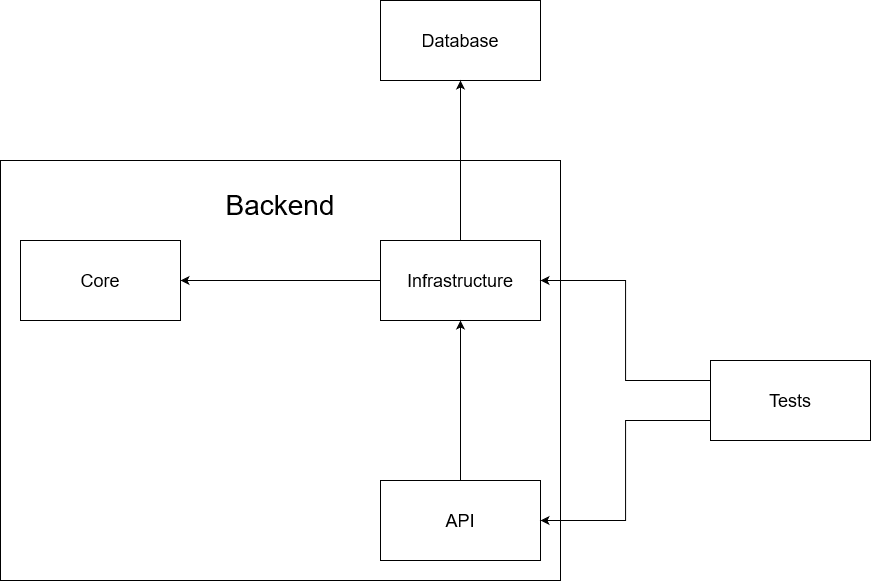

The diagram above was exported from draw.io. Its source (the exported page's mxGraphModel, read from the mxfile embedded in the PNG):
<mxGraphModel dx="1384" dy="1936" grid="1" gridSize="10" guides="1" tooltips="1" connect="1" arrows="1" fold="1" page="1" pageScale="1" pageWidth="827" pageHeight="1169" math="0" shadow="0">
  <root>
    <mxCell id="0" />
    <mxCell id="1" parent="0" />
    <mxCell id="Gyr5tjKG8sqLm95e9J5z-26" value="" style="rounded=0;whiteSpace=wrap;html=1;fontSize=18;" vertex="1" parent="1">
      <mxGeometry x="220" width="560" height="420" as="geometry" />
    </mxCell>
    <mxCell id="Gyr5tjKG8sqLm95e9J5z-15" style="edgeStyle=orthogonalEdgeStyle;rounded=0;orthogonalLoop=1;jettySize=auto;html=1;exitX=0;exitY=0.5;exitDx=0;exitDy=0;entryX=1;entryY=0.5;entryDx=0;entryDy=0;fontSize=18;" edge="1" parent="1" source="Gyr5tjKG8sqLm95e9J5z-5" target="Gyr5tjKG8sqLm95e9J5z-2">
      <mxGeometry relative="1" as="geometry" />
    </mxCell>
    <mxCell id="Gyr5tjKG8sqLm95e9J5z-18" value="" style="group" vertex="1" connectable="0" parent="1">
      <mxGeometry x="600" y="320" width="160" height="80" as="geometry" />
    </mxCell>
    <mxCell id="Gyr5tjKG8sqLm95e9J5z-10" value="" style="rounded=0;whiteSpace=wrap;html=1;" vertex="1" parent="Gyr5tjKG8sqLm95e9J5z-18">
      <mxGeometry width="160" height="80" as="geometry" />
    </mxCell>
    <mxCell id="Gyr5tjKG8sqLm95e9J5z-11" value="&lt;font style=&quot;font-size: 18px;&quot;&gt;API&lt;/font&gt;" style="text;html=1;strokeColor=none;fillColor=none;align=center;verticalAlign=middle;whiteSpace=wrap;rounded=0;" vertex="1" parent="Gyr5tjKG8sqLm95e9J5z-18">
      <mxGeometry x="50" y="25" width="60" height="30" as="geometry" />
    </mxCell>
    <mxCell id="Gyr5tjKG8sqLm95e9J5z-20" value="" style="group" vertex="1" connectable="0" parent="1">
      <mxGeometry x="600" y="80" width="160" height="80" as="geometry" />
    </mxCell>
    <mxCell id="Gyr5tjKG8sqLm95e9J5z-5" value="" style="rounded=0;whiteSpace=wrap;html=1;" vertex="1" parent="Gyr5tjKG8sqLm95e9J5z-20">
      <mxGeometry width="160" height="80" as="geometry" />
    </mxCell>
    <mxCell id="Gyr5tjKG8sqLm95e9J5z-6" value="&lt;font style=&quot;font-size: 18px;&quot;&gt;Infrastructure&lt;/font&gt;" style="text;html=1;strokeColor=none;fillColor=none;align=center;verticalAlign=middle;whiteSpace=wrap;rounded=0;" vertex="1" parent="Gyr5tjKG8sqLm95e9J5z-20">
      <mxGeometry x="50" y="25" width="60" height="30" as="geometry" />
    </mxCell>
    <mxCell id="Gyr5tjKG8sqLm95e9J5z-21" value="" style="group" vertex="1" connectable="0" parent="1">
      <mxGeometry x="240" y="80" width="160" height="80" as="geometry" />
    </mxCell>
    <mxCell id="Gyr5tjKG8sqLm95e9J5z-2" value="" style="rounded=0;whiteSpace=wrap;html=1;" vertex="1" parent="Gyr5tjKG8sqLm95e9J5z-21">
      <mxGeometry width="160" height="80" as="geometry" />
    </mxCell>
    <mxCell id="Gyr5tjKG8sqLm95e9J5z-3" value="&lt;font style=&quot;font-size: 18px;&quot;&gt;Core&lt;/font&gt;" style="text;html=1;strokeColor=none;fillColor=none;align=center;verticalAlign=middle;whiteSpace=wrap;rounded=0;" vertex="1" parent="Gyr5tjKG8sqLm95e9J5z-21">
      <mxGeometry x="50" y="25" width="60" height="30" as="geometry" />
    </mxCell>
    <mxCell id="Gyr5tjKG8sqLm95e9J5z-22" value="" style="group" vertex="1" connectable="0" parent="1">
      <mxGeometry x="930" y="200" width="160" height="80" as="geometry" />
    </mxCell>
    <mxCell id="Gyr5tjKG8sqLm95e9J5z-23" value="" style="rounded=0;whiteSpace=wrap;html=1;" vertex="1" parent="Gyr5tjKG8sqLm95e9J5z-22">
      <mxGeometry width="160" height="80" as="geometry" />
    </mxCell>
    <mxCell id="Gyr5tjKG8sqLm95e9J5z-24" value="&lt;font style=&quot;font-size: 18px;&quot;&gt;Tests&lt;/font&gt;" style="text;html=1;strokeColor=none;fillColor=none;align=center;verticalAlign=middle;whiteSpace=wrap;rounded=0;" vertex="1" parent="Gyr5tjKG8sqLm95e9J5z-22">
      <mxGeometry x="50" y="25" width="60" height="30" as="geometry" />
    </mxCell>
    <mxCell id="Gyr5tjKG8sqLm95e9J5z-25" style="edgeStyle=orthogonalEdgeStyle;rounded=0;orthogonalLoop=1;jettySize=auto;html=1;exitX=0.5;exitY=0;exitDx=0;exitDy=0;entryX=0.5;entryY=1;entryDx=0;entryDy=0;fontSize=18;" edge="1" parent="1" source="Gyr5tjKG8sqLm95e9J5z-10" target="Gyr5tjKG8sqLm95e9J5z-5">
      <mxGeometry relative="1" as="geometry" />
    </mxCell>
    <mxCell id="Gyr5tjKG8sqLm95e9J5z-27" style="edgeStyle=orthogonalEdgeStyle;rounded=0;orthogonalLoop=1;jettySize=auto;html=1;exitX=0;exitY=0.25;exitDx=0;exitDy=0;entryX=1;entryY=0.5;entryDx=0;entryDy=0;fontSize=18;" edge="1" parent="1" source="Gyr5tjKG8sqLm95e9J5z-23" target="Gyr5tjKG8sqLm95e9J5z-5">
      <mxGeometry relative="1" as="geometry" />
    </mxCell>
    <mxCell id="Gyr5tjKG8sqLm95e9J5z-28" style="edgeStyle=orthogonalEdgeStyle;rounded=0;orthogonalLoop=1;jettySize=auto;html=1;exitX=0;exitY=0.75;exitDx=0;exitDy=0;entryX=1;entryY=0.5;entryDx=0;entryDy=0;fontSize=18;" edge="1" parent="1" source="Gyr5tjKG8sqLm95e9J5z-23" target="Gyr5tjKG8sqLm95e9J5z-10">
      <mxGeometry relative="1" as="geometry" />
    </mxCell>
    <mxCell id="Gyr5tjKG8sqLm95e9J5z-29" value="" style="group" vertex="1" connectable="0" parent="1">
      <mxGeometry x="600" y="-160" width="160" height="80" as="geometry" />
    </mxCell>
    <mxCell id="Gyr5tjKG8sqLm95e9J5z-30" value="" style="rounded=0;whiteSpace=wrap;html=1;" vertex="1" parent="Gyr5tjKG8sqLm95e9J5z-29">
      <mxGeometry width="160" height="80" as="geometry" />
    </mxCell>
    <mxCell id="Gyr5tjKG8sqLm95e9J5z-31" value="&lt;font style=&quot;font-size: 18px;&quot;&gt;Database&lt;/font&gt;" style="text;html=1;strokeColor=none;fillColor=none;align=center;verticalAlign=middle;whiteSpace=wrap;rounded=0;" vertex="1" parent="Gyr5tjKG8sqLm95e9J5z-29">
      <mxGeometry x="50" y="25" width="60" height="30" as="geometry" />
    </mxCell>
    <mxCell id="Gyr5tjKG8sqLm95e9J5z-32" style="edgeStyle=orthogonalEdgeStyle;rounded=0;orthogonalLoop=1;jettySize=auto;html=1;exitX=0.5;exitY=0;exitDx=0;exitDy=0;entryX=0.5;entryY=1;entryDx=0;entryDy=0;fontSize=18;" edge="1" parent="1" source="Gyr5tjKG8sqLm95e9J5z-5" target="Gyr5tjKG8sqLm95e9J5z-30">
      <mxGeometry relative="1" as="geometry" />
    </mxCell>
    <mxCell id="Gyr5tjKG8sqLm95e9J5z-33" value="&lt;font style=&quot;font-size: 28px;&quot;&gt;Backend&lt;/font&gt;" style="text;html=1;strokeColor=none;fillColor=none;align=center;verticalAlign=middle;whiteSpace=wrap;rounded=0;fontSize=18;" vertex="1" parent="1">
      <mxGeometry x="470" y="30" width="60" height="30" as="geometry" />
    </mxCell>
  </root>
</mxGraphModel>